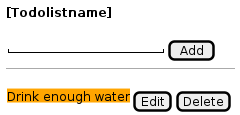

The diagram above was rendered by PlantUML. Its source (embedded in the PNG):
@startsalt todolist_item_inprogress
{
<b>[Todolistname]</b>
.
{ "                   " | [ Add ] }
---
.
{ <back:orange>Drink enough water</back> | [Edit] | [Delete] }
}
@endsalt